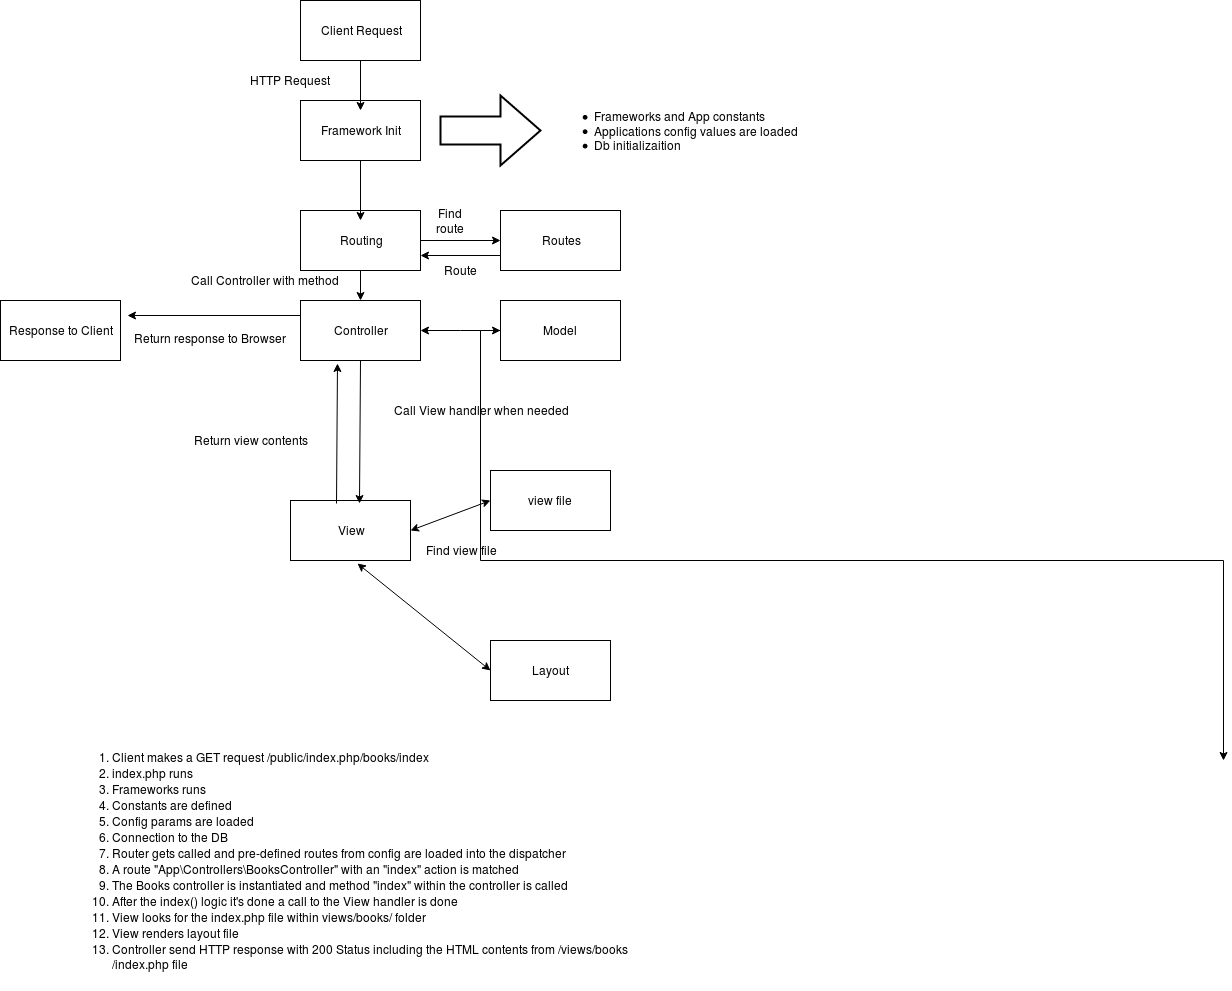

The diagram above was exported from draw.io. Its source (the exported page's mxGraphModel, read from the mxfile embedded in the PNG):
<mxGraphModel dx="870" dy="383" grid="1" gridSize="10" guides="1" tooltips="1" connect="1" arrows="1" fold="1" page="1" pageScale="1" pageWidth="850" pageHeight="1100" math="0" shadow="0">
  <root>
    <mxCell id="0" />
    <mxCell id="1" parent="0" />
    <mxCell id="67804d9c8bf7af33-1" value="" style="whiteSpace=wrap;html=1;" vertex="1" parent="1">
      <mxGeometry x="330" y="70" width="120" height="60" as="geometry" />
    </mxCell>
    <mxCell id="67804d9c8bf7af33-2" value="Client Request" style="text;html=1;strokeColor=none;fillColor=none;align=center;verticalAlign=middle;whiteSpace=wrap;" vertex="1" parent="1">
      <mxGeometry x="340" y="90" width="100" height="20" as="geometry" />
    </mxCell>
    <mxCell id="67804d9c8bf7af33-3" value="Framework Init" style="whiteSpace=wrap;html=1;" vertex="1" parent="1">
      <mxGeometry x="330" y="170" width="120" height="60" as="geometry" />
    </mxCell>
    <mxCell id="67804d9c8bf7af33-4" value="" style="verticalLabelPosition=bottom;verticalAlign=top;html=1;strokeWidth=2;shape=mxgraph.arrows2.arrow;dy=0.6;dx=40;notch=0;" vertex="1" parent="1">
      <mxGeometry x="470" y="165" width="100" height="70" as="geometry" />
    </mxCell>
    <mxCell id="67804d9c8bf7af33-5" value="&lt;ul&gt;&lt;li&gt;&lt;div align=&quot;left&quot;&gt;Frameworks and App constants&lt;/div&gt;&lt;/li&gt;&lt;li&gt;&lt;div align=&quot;left&quot;&gt;Applications config values are loaded&lt;/div&gt;&lt;/li&gt;&lt;li&gt;&lt;div align=&quot;left&quot;&gt;Db initializaition&lt;/div&gt;&lt;/li&gt;&lt;/ul&gt;" style="text;html=1;strokeColor=none;fillColor=none;align=center;verticalAlign=middle;whiteSpace=wrap;" vertex="1" parent="1">
      <mxGeometry x="580" y="160" width="250" height="80" as="geometry" />
    </mxCell>
    <mxCell id="4eae22657088cce-2" value="" style="edgeStyle=orthogonalEdgeStyle;rounded=0;html=1;jettySize=auto;orthogonalLoop=1;" edge="1" parent="1" source="67804d9c8bf7af33-7" target="4eae22657088cce-1">
      <mxGeometry relative="1" as="geometry" />
    </mxCell>
    <mxCell id="67804d9c8bf7af33-7" value="Routing" style="whiteSpace=wrap;html=1;" vertex="1" parent="1">
      <mxGeometry x="330" y="280" width="120" height="60" as="geometry" />
    </mxCell>
    <mxCell id="4eae22657088cce-1" value="Routes" style="whiteSpace=wrap;html=1;" vertex="1" parent="1">
      <mxGeometry x="530" y="280" width="120" height="60" as="geometry" />
    </mxCell>
    <mxCell id="67804d9c8bf7af33-9" value="" style="endArrow=classic;html=1;exitX=0.5;exitY=1;" edge="1" parent="1" source="67804d9c8bf7af33-1">
      <mxGeometry width="50" height="50" relative="1" as="geometry">
        <mxPoint x="375" y="165" as="sourcePoint" />
        <mxPoint x="390" y="180" as="targetPoint" />
      </mxGeometry>
    </mxCell>
    <mxCell id="67804d9c8bf7af33-10" value="" style="endArrow=classic;html=1;exitX=0.5;exitY=1;" edge="1" parent="1" source="67804d9c8bf7af33-3">
      <mxGeometry width="50" height="50" relative="1" as="geometry">
        <mxPoint x="330" y="410" as="sourcePoint" />
        <mxPoint x="390" y="290" as="targetPoint" />
      </mxGeometry>
    </mxCell>
    <mxCell id="4eae22657088cce-3" value="" style="endArrow=classic;html=1;exitX=0;exitY=0.75;entryX=1;entryY=0.75;" edge="1" parent="1" source="4eae22657088cce-1" target="67804d9c8bf7af33-7">
      <mxGeometry width="50" height="50" relative="1" as="geometry">
        <mxPoint x="330" y="410" as="sourcePoint" />
        <mxPoint x="380" y="360" as="targetPoint" />
      </mxGeometry>
    </mxCell>
    <mxCell id="4eae22657088cce-4" value="Find route" style="text;html=1;strokeColor=none;fillColor=none;align=center;verticalAlign=middle;whiteSpace=wrap;" vertex="1" parent="1">
      <mxGeometry x="460" y="280" width="40" height="20" as="geometry" />
    </mxCell>
    <mxCell id="4eae22657088cce-5" value="Route&lt;br&gt;" style="text;html=1;strokeColor=none;fillColor=none;align=center;verticalAlign=middle;whiteSpace=wrap;" vertex="1" parent="1">
      <mxGeometry x="470" y="330" width="40" height="20" as="geometry" />
    </mxCell>
    <mxCell id="4eae22657088cce-6" value="Controller" style="whiteSpace=wrap;html=1;" vertex="1" parent="1">
      <mxGeometry x="330" y="370" width="120" height="60" as="geometry" />
    </mxCell>
    <mxCell id="4eae22657088cce-30" style="edgeStyle=orthogonalEdgeStyle;rounded=0;html=1;exitX=0;exitY=0.5;jettySize=auto;orthogonalLoop=1;" edge="1" parent="1" source="4eae22657088cce-7">
      <mxGeometry relative="1" as="geometry">
        <mxPoint x="1253" y="830" as="targetPoint" />
      </mxGeometry>
    </mxCell>
    <mxCell id="4eae22657088cce-7" value="Model&lt;br&gt;" style="whiteSpace=wrap;html=1;" vertex="1" parent="1">
      <mxGeometry x="530" y="370" width="120" height="60" as="geometry" />
    </mxCell>
    <mxCell id="4eae22657088cce-8" value="View" style="whiteSpace=wrap;html=1;" vertex="1" parent="1">
      <mxGeometry x="320" y="570" width="120" height="60" as="geometry" />
    </mxCell>
    <mxCell id="4eae22657088cce-9" value="Layout&lt;br&gt;" style="whiteSpace=wrap;html=1;" vertex="1" parent="1">
      <mxGeometry x="520" y="710" width="120" height="60" as="geometry" />
    </mxCell>
    <mxCell id="4eae22657088cce-10" value="view file&lt;br&gt;" style="whiteSpace=wrap;html=1;" vertex="1" parent="1">
      <mxGeometry x="520" y="540" width="120" height="60" as="geometry" />
    </mxCell>
    <mxCell id="4eae22657088cce-11" value="" style="endArrow=classic;startArrow=classic;html=1;entryX=0;entryY=0.5;exitX=1;exitY=0.5;" edge="1" parent="1" source="4eae22657088cce-6" target="4eae22657088cce-7">
      <mxGeometry width="50" height="50" relative="1" as="geometry">
        <mxPoint x="330" y="680" as="sourcePoint" />
        <mxPoint x="380" y="630" as="targetPoint" />
        <Array as="points">
          <mxPoint x="500" y="400" />
        </Array>
      </mxGeometry>
    </mxCell>
    <mxCell id="4eae22657088cce-13" value="" style="endArrow=classic;html=1;exitX=0.5;exitY=1;entryX=0.575;entryY=0.05;entryPerimeter=0;" edge="1" parent="1" source="4eae22657088cce-6" target="4eae22657088cce-8">
      <mxGeometry width="50" height="50" relative="1" as="geometry">
        <mxPoint x="330" y="680" as="sourcePoint" />
        <mxPoint x="390" y="470" as="targetPoint" />
      </mxGeometry>
    </mxCell>
    <mxCell id="4eae22657088cce-14" value="" style="endArrow=classic;startArrow=classic;html=1;exitX=1;exitY=0.5;entryX=0;entryY=0.5;" edge="1" parent="1" source="4eae22657088cce-8" target="4eae22657088cce-10">
      <mxGeometry width="50" height="50" relative="1" as="geometry">
        <mxPoint x="330" y="680" as="sourcePoint" />
        <mxPoint x="380" y="630" as="targetPoint" />
      </mxGeometry>
    </mxCell>
    <mxCell id="4eae22657088cce-15" value="Find view file" style="text;html=1;strokeColor=none;fillColor=none;align=center;verticalAlign=middle;whiteSpace=wrap;" vertex="1" parent="1">
      <mxGeometry x="445" y="610" width="90" height="20" as="geometry" />
    </mxCell>
    <mxCell id="4eae22657088cce-17" value="" style="endArrow=classic;html=1;exitX=0.5;exitY=1;entryX=0.5;entryY=0;" edge="1" parent="1" source="67804d9c8bf7af33-7" target="4eae22657088cce-6">
      <mxGeometry width="50" height="50" relative="1" as="geometry">
        <mxPoint x="330" y="680" as="sourcePoint" />
        <mxPoint x="390" y="370" as="targetPoint" />
      </mxGeometry>
    </mxCell>
    <mxCell id="4eae22657088cce-18" value="Call Controller with method" style="text;html=1;strokeColor=none;fillColor=none;align=center;verticalAlign=middle;whiteSpace=wrap;" vertex="1" parent="1">
      <mxGeometry x="220" y="340" width="150" height="20" as="geometry" />
    </mxCell>
    <mxCell id="4eae22657088cce-19" value="Call View handler when needed" style="text;html=1;strokeColor=none;fillColor=none;align=center;verticalAlign=middle;whiteSpace=wrap;" vertex="1" parent="1">
      <mxGeometry x="400" y="470" width="220" height="20" as="geometry" />
    </mxCell>
    <mxCell id="4eae22657088cce-20" value="" style="endArrow=classic;startArrow=classic;html=1;entryX=0;entryY=0.5;exitX=0.558;exitY=1.05;exitPerimeter=0;" edge="1" parent="1" source="4eae22657088cce-8" target="4eae22657088cce-9">
      <mxGeometry width="50" height="50" relative="1" as="geometry">
        <mxPoint x="350" y="590" as="sourcePoint" />
        <mxPoint x="400" y="540" as="targetPoint" />
      </mxGeometry>
    </mxCell>
    <mxCell id="4eae22657088cce-21" value="" style="endArrow=classic;html=1;entryX=0.308;entryY=1.05;entryPerimeter=0;exitX=0.383;exitY=0.05;exitPerimeter=0;" edge="1" parent="1" source="4eae22657088cce-8" target="4eae22657088cce-6">
      <mxGeometry width="50" height="50" relative="1" as="geometry">
        <mxPoint x="270" y="540" as="sourcePoint" />
        <mxPoint x="320" y="490" as="targetPoint" />
      </mxGeometry>
    </mxCell>
    <mxCell id="4eae22657088cce-22" value="Return view contents" style="text;html=1;strokeColor=none;fillColor=none;align=center;verticalAlign=middle;whiteSpace=wrap;" vertex="1" parent="1">
      <mxGeometry x="210" y="500" width="140" height="20" as="geometry" />
    </mxCell>
    <mxCell id="4eae22657088cce-24" value="Response to Client" style="whiteSpace=wrap;html=1;" vertex="1" parent="1">
      <mxGeometry x="30" y="370" width="120" height="60" as="geometry" />
    </mxCell>
    <mxCell id="4eae22657088cce-25" value="Return response to Browser&lt;br&gt;" style="text;html=1;strokeColor=none;fillColor=none;align=center;verticalAlign=middle;whiteSpace=wrap;" vertex="1" parent="1">
      <mxGeometry x="130" y="398" width="220" height="20" as="geometry" />
    </mxCell>
    <mxCell id="4eae22657088cce-28" value="" style="endArrow=classic;html=1;exitX=0;exitY=0.25;entryX=1.058;entryY=0.25;entryPerimeter=0;" edge="1" parent="1" source="4eae22657088cce-6" target="4eae22657088cce-24">
      <mxGeometry width="50" height="50" relative="1" as="geometry">
        <mxPoint x="30" y="840" as="sourcePoint" />
        <mxPoint x="80" y="790" as="targetPoint" />
      </mxGeometry>
    </mxCell>
    <mxCell id="4eae22657088cce-29" value="HTTP Request&lt;br&gt;" style="text;html=1;strokeColor=none;fillColor=none;align=center;verticalAlign=middle;whiteSpace=wrap;" vertex="1" parent="1">
      <mxGeometry x="260" y="140" width="120" height="20" as="geometry" />
    </mxCell>
    <mxCell id="4eae22657088cce-31" value="&lt;ol&gt;&lt;li&gt;Client makes a GET request /public/index.php/books/index&lt;br&gt;&lt;/li&gt;&lt;li&gt;index.php runs&lt;br&gt;&lt;/li&gt;&lt;li&gt;Frameworks runs&lt;/li&gt;&lt;li&gt;Constants are defined&lt;br&gt;&lt;/li&gt;&lt;li&gt;Config params are loaded&lt;/li&gt;&lt;li&gt;Connection to the DB&lt;/li&gt;&lt;li&gt;Router gets called and pre-defined routes from config are loaded into the dispatcher&lt;/li&gt;&lt;li&gt;A route &lt;span&gt;&quot;App\Controllers\BooksController&quot; with an &quot;index&quot; action is matched &lt;/span&gt;&lt;/li&gt;&lt;li&gt;The Books controller is instantiated and method &quot;index&quot; within the controller is called&lt;/li&gt;&lt;li&gt;After the index() logic it's done a call to the View handler is done &lt;br&gt;&lt;/li&gt;&lt;li&gt;View looks for the index.php file within views/books/ folder&lt;/li&gt;&lt;li&gt;View renders layout file&lt;br&gt;&lt;/li&gt;&lt;li&gt;Controller send HTTP response with 200 Status including the HTML contents from /views/books/index.php file&lt;br&gt;&lt;/li&gt;&lt;/ol&gt;" style="text;html=1;whiteSpace=wrap;verticalAlign=middle;overflow=hidden;" vertex="1" parent="1">
      <mxGeometry x="100" y="800" width="570" height="260" as="geometry" />
    </mxCell>
  </root>
</mxGraphModel>